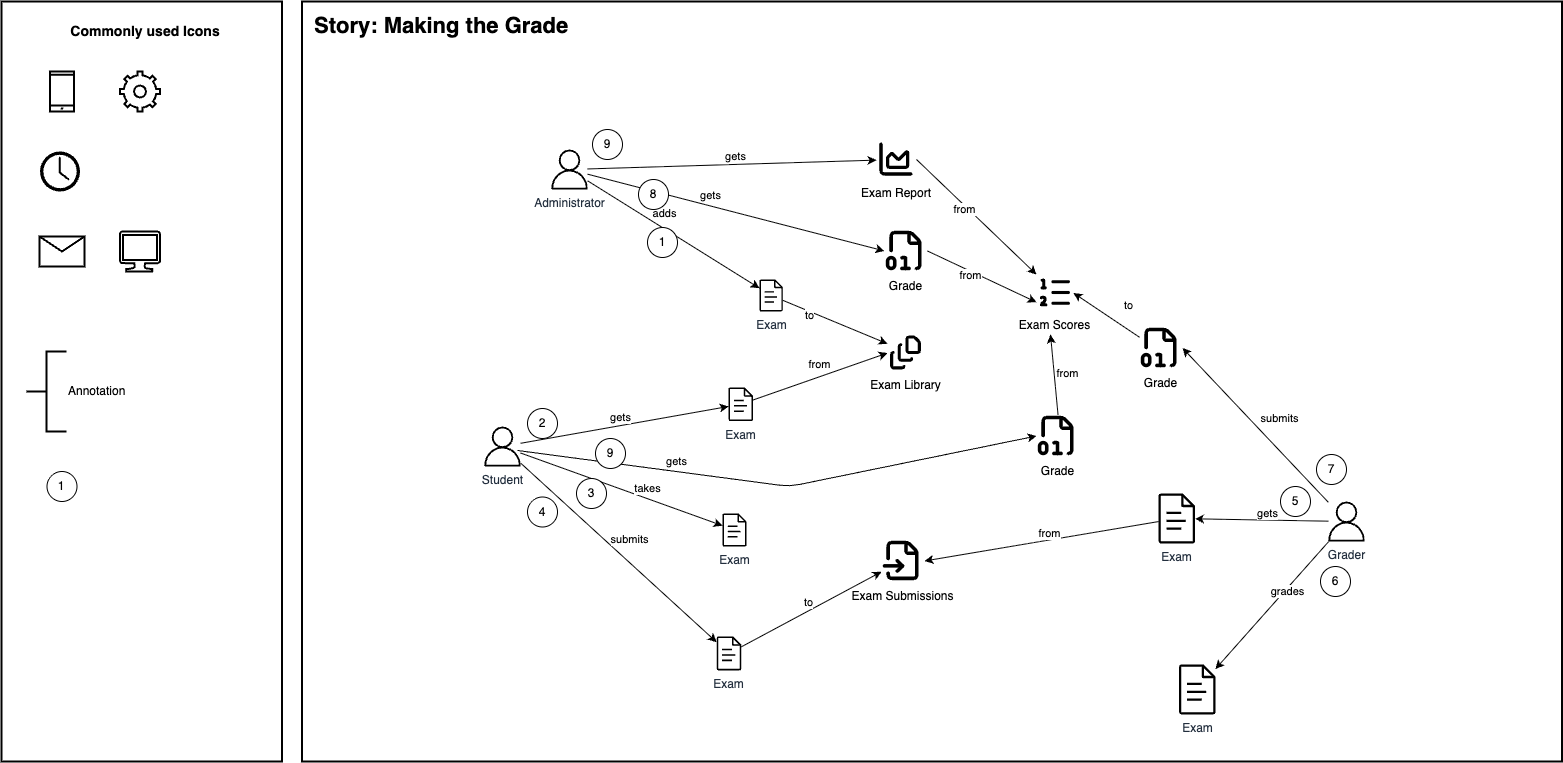

The diagram above was exported from draw.io. Its source (the exported page's mxGraphModel, read from the mxfile embedded in the PNG):
<mxGraphModel dx="1733" dy="1558" grid="0" gridSize="10" guides="1" tooltips="1" connect="1" arrows="1" fold="1" page="0" pageScale="1" pageWidth="850" pageHeight="1100" math="0" shadow="0">
  <root>
    <mxCell id="0" />
    <mxCell id="1" parent="0" />
    <mxCell id="15" value="" style="rounded=0;whiteSpace=wrap;html=1;fillColor=none;strokeWidth=2;" parent="1" vertex="1">
      <mxGeometry x="-340" y="140" width="280.5" height="760" as="geometry" />
    </mxCell>
    <mxCell id="20" value="" style="html=1;verticalLabelPosition=bottom;align=center;labelBackgroundColor=#ffffff;verticalAlign=top;strokeWidth=2;shadow=0;dashed=0;shape=mxgraph.ios7.icons.settings;" parent="1" vertex="1">
      <mxGeometry x="-221.5" y="210" width="40" height="40" as="geometry" />
    </mxCell>
    <mxCell id="21" value="" style="verticalLabelPosition=bottom;html=1;verticalAlign=top;align=center;shape=mxgraph.azure.computer;pointerEvents=1;strokeColor=#000000;fillColor=default;strokeWidth=2;" parent="1" vertex="1">
      <mxGeometry x="-221.5" y="370" width="40" height="40" as="geometry" />
    </mxCell>
    <mxCell id="22" value="" style="html=1;verticalLabelPosition=bottom;align=center;labelBackgroundColor=#ffffff;verticalAlign=top;strokeWidth=2;shadow=0;dashed=0;shape=mxgraph.ios7.icons.smartphone;" parent="1" vertex="1">
      <mxGeometry x="-291.5" y="210" width="24" height="40" as="geometry" />
    </mxCell>
    <mxCell id="23" value="" style="sketch=0;pointerEvents=1;shadow=0;dashed=0;html=1;strokeColor=none;fillColor=#000000;labelPosition=center;verticalLabelPosition=bottom;verticalAlign=top;outlineConnect=0;align=center;shape=mxgraph.office.concepts.clock;" parent="1" vertex="1">
      <mxGeometry x="-301.5" y="290" width="40" height="40" as="geometry" />
    </mxCell>
    <mxCell id="24" value="" style="shape=message;html=1;html=1;outlineConnect=0;labelPosition=center;verticalLabelPosition=bottom;align=center;verticalAlign=top;strokeWidth=2;" parent="1" vertex="1">
      <mxGeometry x="-302" y="375" width="45" height="30" as="geometry" />
    </mxCell>
    <mxCell id="25" value="Annotation" style="strokeWidth=2;html=1;shape=mxgraph.flowchart.annotation_2;align=left;labelPosition=right;pointerEvents=1;" parent="1" vertex="1">
      <mxGeometry x="-315" y="490" width="40" height="80" as="geometry" />
    </mxCell>
    <mxCell id="26" value="" style="rounded=0;whiteSpace=wrap;html=1;fillColor=none;strokeWidth=2;" parent="1" vertex="1">
      <mxGeometry x="-39.5" y="140" width="1260" height="760" as="geometry" />
    </mxCell>
    <mxCell id="28" value="1" style="ellipse;whiteSpace=wrap;html=1;aspect=fixed;" parent="1" vertex="1">
      <mxGeometry x="-294.5" y="610" width="30" height="30" as="geometry" />
    </mxCell>
    <mxCell id="29" value="Story: Making the Grade" style="text;html=1;align=left;verticalAlign=middle;whiteSpace=wrap;rounded=0;fontSize=22;fontStyle=1" parent="1" vertex="1">
      <mxGeometry x="-29.5" y="150" width="900" height="30" as="geometry" />
    </mxCell>
    <mxCell id="30" value="Commonly used Icons" style="text;html=1;align=center;verticalAlign=middle;whiteSpace=wrap;rounded=0;fontSize=14;fontStyle=1" parent="1" vertex="1">
      <mxGeometry x="-291.5" y="160" width="190" height="20" as="geometry" />
    </mxCell>
    <mxCell id="108" style="edgeStyle=none;html=1;" edge="1" parent="1" source="110" target="118">
      <mxGeometry relative="1" as="geometry" />
    </mxCell>
    <mxCell id="109" value="gets" style="edgeLabel;html=1;align=center;verticalAlign=middle;resizable=0;points=[];" vertex="1" connectable="0" parent="108">
      <mxGeometry x="-0.0565" y="1" relative="1" as="geometry">
        <mxPoint y="-9" as="offset" />
      </mxGeometry>
    </mxCell>
    <mxCell id="110" value="Student" style="sketch=0;outlineConnect=0;fontColor=#232F3E;gradientColor=none;fillColor=#000000;strokeColor=none;dashed=0;verticalLabelPosition=bottom;verticalAlign=top;align=center;html=1;fontSize=12;fontStyle=0;aspect=fixed;pointerEvents=1;shape=mxgraph.aws4.user;" vertex="1" parent="1">
      <mxGeometry x="141.00000000000003" y="565" width="40" height="40" as="geometry" />
    </mxCell>
    <mxCell id="111" style="edgeStyle=none;html=1;" edge="1" parent="1" source="170" target="117">
      <mxGeometry relative="1" as="geometry" />
    </mxCell>
    <mxCell id="112" value="adds" style="edgeLabel;html=1;align=center;verticalAlign=middle;resizable=0;points=[];" vertex="1" connectable="0" parent="111">
      <mxGeometry x="-0.2641" y="-4" relative="1" as="geometry">
        <mxPoint x="14" y="-12" as="offset" />
      </mxGeometry>
    </mxCell>
    <mxCell id="114" value="Grader" style="sketch=0;outlineConnect=0;fontColor=#232F3E;gradientColor=none;fillColor=#000000;strokeColor=none;dashed=0;verticalLabelPosition=bottom;verticalAlign=top;align=center;html=1;fontSize=12;fontStyle=0;aspect=fixed;pointerEvents=1;shape=mxgraph.aws4.user;" vertex="1" parent="1">
      <mxGeometry x="985" y="640" width="40" height="40" as="geometry" />
    </mxCell>
    <mxCell id="115" style="edgeStyle=none;html=1;entryX=0;entryY=0.5;entryDx=0;entryDy=0;" edge="1" parent="1" source="118" target="139">
      <mxGeometry relative="1" as="geometry">
        <mxPoint x="631.0572727272729" y="595.0511847665848" as="targetPoint" />
      </mxGeometry>
    </mxCell>
    <mxCell id="116" value="from" style="edgeLabel;html=1;align=center;verticalAlign=middle;resizable=0;points=[];" vertex="1" connectable="0" parent="115">
      <mxGeometry x="0.183" relative="1" as="geometry">
        <mxPoint x="-15" y="-9" as="offset" />
      </mxGeometry>
    </mxCell>
    <mxCell id="117" value="Exam" style="sketch=0;outlineConnect=0;fontColor=#232F3E;gradientColor=none;fillColor=#000000;strokeColor=none;dashed=0;verticalLabelPosition=bottom;verticalAlign=top;align=center;html=1;fontSize=12;fontStyle=0;aspect=fixed;pointerEvents=1;shape=mxgraph.aws4.document;" vertex="1" parent="1">
      <mxGeometry x="418" y="418" width="23.39" height="32" as="geometry" />
    </mxCell>
    <mxCell id="118" value="Exam" style="sketch=0;outlineConnect=0;fontColor=#232F3E;gradientColor=none;fillColor=#000000;strokeColor=none;dashed=0;verticalLabelPosition=bottom;verticalAlign=top;align=center;html=1;fontSize=12;fontStyle=0;aspect=fixed;pointerEvents=1;shape=mxgraph.aws4.document;" vertex="1" parent="1">
      <mxGeometry x="387" y="526" width="24.54" height="33.58" as="geometry" />
    </mxCell>
    <mxCell id="119" value="Exam" style="sketch=0;outlineConnect=0;fontColor=#232F3E;gradientColor=none;fillColor=#000000;strokeColor=none;dashed=0;verticalLabelPosition=bottom;verticalAlign=top;align=center;html=1;fontSize=12;fontStyle=0;aspect=fixed;pointerEvents=1;shape=mxgraph.aws4.document;" vertex="1" parent="1">
      <mxGeometry x="817" y="632" width="36.54" height="50" as="geometry" />
    </mxCell>
    <mxCell id="120" style="edgeStyle=none;html=1;" edge="1" parent="1" source="114" target="119">
      <mxGeometry relative="1" as="geometry">
        <mxPoint x="183" y="914" as="sourcePoint" />
        <mxPoint x="388" y="919" as="targetPoint" />
      </mxGeometry>
    </mxCell>
    <mxCell id="121" value="gets" style="edgeLabel;html=1;align=center;verticalAlign=middle;resizable=0;points=[];" vertex="1" connectable="0" parent="120">
      <mxGeometry x="-0.0565" y="1" relative="1" as="geometry">
        <mxPoint y="-9" as="offset" />
      </mxGeometry>
    </mxCell>
    <mxCell id="122" style="edgeStyle=none;html=1;entryX=0;entryY=0.75;entryDx=0;entryDy=0;" edge="1" parent="1" source="124" target="140">
      <mxGeometry relative="1" as="geometry">
        <mxPoint x="380.99999999999994" y="765.61" as="sourcePoint" />
        <mxPoint x="586" y="770.61" as="targetPoint" />
      </mxGeometry>
    </mxCell>
    <mxCell id="123" value="to" style="edgeLabel;html=1;align=center;verticalAlign=middle;resizable=0;points=[];" vertex="1" connectable="0" parent="122">
      <mxGeometry x="-0.0565" y="1" relative="1" as="geometry">
        <mxPoint y="-9" as="offset" />
      </mxGeometry>
    </mxCell>
    <mxCell id="124" value="Exam" style="sketch=0;outlineConnect=0;fontColor=#232F3E;gradientColor=none;fillColor=#000000;strokeColor=none;dashed=0;verticalLabelPosition=bottom;verticalAlign=top;align=center;html=1;fontSize=12;fontStyle=0;aspect=fixed;pointerEvents=1;shape=mxgraph.aws4.document;" vertex="1" parent="1">
      <mxGeometry x="375.11" y="775" width="24.77" height="33.89" as="geometry" />
    </mxCell>
    <mxCell id="125" style="edgeStyle=none;html=1;" edge="1" parent="1" source="110" target="124">
      <mxGeometry relative="1" as="geometry">
        <mxPoint x="179" y="660" as="sourcePoint" />
        <mxPoint x="384" y="665" as="targetPoint" />
      </mxGeometry>
    </mxCell>
    <mxCell id="126" value="submits" style="edgeLabel;html=1;align=center;verticalAlign=middle;resizable=0;points=[];" vertex="1" connectable="0" parent="125">
      <mxGeometry x="-0.0565" y="1" relative="1" as="geometry">
        <mxPoint x="15" y="-8" as="offset" />
      </mxGeometry>
    </mxCell>
    <mxCell id="127" style="edgeStyle=none;html=1;" edge="1" parent="1" source="110" target="129">
      <mxGeometry relative="1" as="geometry">
        <mxPoint x="187" y="679" as="sourcePoint" />
      </mxGeometry>
    </mxCell>
    <mxCell id="128" value="takes" style="edgeLabel;html=1;align=center;verticalAlign=middle;resizable=0;points=[];" vertex="1" connectable="0" parent="127">
      <mxGeometry x="-0.0565" y="1" relative="1" as="geometry">
        <mxPoint x="31" y="1" as="offset" />
      </mxGeometry>
    </mxCell>
    <mxCell id="129" value="Exam" style="sketch=0;outlineConnect=0;fontColor=#232F3E;gradientColor=none;fillColor=#000000;strokeColor=none;dashed=0;verticalLabelPosition=bottom;verticalAlign=top;align=center;html=1;fontSize=12;fontStyle=0;aspect=fixed;pointerEvents=1;shape=mxgraph.aws4.document;" vertex="1" parent="1">
      <mxGeometry x="381" y="652" width="24.12" height="33" as="geometry" />
    </mxCell>
    <mxCell id="130" style="edgeStyle=none;html=1;entryX=1;entryY=0.5;entryDx=0;entryDy=0;" edge="1" parent="1" source="119" target="140">
      <mxGeometry relative="1" as="geometry">
        <mxPoint x="420.53999999999996" y="823" as="sourcePoint" />
        <mxPoint x="673" y="851" as="targetPoint" />
      </mxGeometry>
    </mxCell>
    <mxCell id="131" value="from" style="edgeLabel;html=1;align=center;verticalAlign=middle;resizable=0;points=[];" vertex="1" connectable="0" parent="130">
      <mxGeometry x="-0.0565" y="1" relative="1" as="geometry">
        <mxPoint y="-9" as="offset" />
      </mxGeometry>
    </mxCell>
    <mxCell id="132" style="edgeStyle=none;html=1;" edge="1" parent="1" source="114" target="134">
      <mxGeometry relative="1" as="geometry">
        <mxPoint x="192" y="948" as="sourcePoint" />
      </mxGeometry>
    </mxCell>
    <mxCell id="133" value="grades" style="edgeLabel;html=1;align=center;verticalAlign=middle;resizable=0;points=[];" vertex="1" connectable="0" parent="132">
      <mxGeometry x="-0.0565" y="1" relative="1" as="geometry">
        <mxPoint x="10" y="-12" as="offset" />
      </mxGeometry>
    </mxCell>
    <mxCell id="134" value="Exam" style="sketch=0;outlineConnect=0;fontColor=#232F3E;gradientColor=none;fillColor=#000000;strokeColor=none;dashed=0;verticalLabelPosition=bottom;verticalAlign=top;align=center;html=1;fontSize=12;fontStyle=0;aspect=fixed;pointerEvents=1;shape=mxgraph.aws4.document;" vertex="1" parent="1">
      <mxGeometry x="837.5" y="803" width="36.54" height="50" as="geometry" />
    </mxCell>
    <mxCell id="135" style="edgeStyle=none;html=1;entryX=1;entryY=0.5;entryDx=0;entryDy=0;" edge="1" parent="1" source="114" target="141">
      <mxGeometry relative="1" as="geometry">
        <mxPoint x="192" y="1050" as="sourcePoint" />
        <mxPoint x="791.451818181818" y="807.4462050270101" as="targetPoint" />
      </mxGeometry>
    </mxCell>
    <mxCell id="136" value="submits" style="edgeLabel;html=1;align=center;verticalAlign=middle;resizable=0;points=[];" vertex="1" connectable="0" parent="135">
      <mxGeometry x="-0.0565" y="1" relative="1" as="geometry">
        <mxPoint x="19" y="-13" as="offset" />
      </mxGeometry>
    </mxCell>
    <mxCell id="137" style="edgeStyle=none;html=1;entryX=0;entryY=0.25;entryDx=0;entryDy=0;" edge="1" parent="1" source="117" target="139">
      <mxGeometry relative="1" as="geometry">
        <mxPoint x="430" y="438" as="sourcePoint" />
        <mxPoint x="641" y="439" as="targetPoint" />
      </mxGeometry>
    </mxCell>
    <mxCell id="138" value="to" style="edgeLabel;html=1;align=center;verticalAlign=middle;resizable=0;points=[];" vertex="1" connectable="0" parent="137">
      <mxGeometry x="0.183" relative="1" as="geometry">
        <mxPoint x="-37" y="-12" as="offset" />
      </mxGeometry>
    </mxCell>
    <mxCell id="139" value="Exam Library" style="shape=image;imageAspect=0;aspect=fixed;verticalLabelPosition=bottom;verticalAlign=top;image=data:image/svg+xml,(base64 omitted: 640 chars);" vertex="1" parent="1">
      <mxGeometry x="546" y="473" width="37" height="37" as="geometry" />
    </mxCell>
    <mxCell id="140" value="Exam Submissions" style="shape=image;imageAspect=0;aspect=fixed;verticalLabelPosition=bottom;verticalAlign=top;image=data:image/svg+xml,(base64 omitted: 600 chars);" vertex="1" parent="1">
      <mxGeometry x="540" y="678" width="43" height="43" as="geometry" />
    </mxCell>
    <mxCell id="141" value="Grade" style="shape=image;imageAspect=0;aspect=fixed;verticalLabelPosition=bottom;verticalAlign=top;image=data:image/svg+xml,(base64 omitted: 636 chars);" vertex="1" parent="1">
      <mxGeometry x="798" y="465" width="43" height="43" as="geometry" />
    </mxCell>
    <mxCell id="142" value="1" style="ellipse;whiteSpace=wrap;html=1;aspect=fixed;" vertex="1" parent="1">
      <mxGeometry x="306" y="366" width="30" height="30" as="geometry" />
    </mxCell>
    <mxCell id="143" value="2" style="ellipse;whiteSpace=wrap;html=1;aspect=fixed;" vertex="1" parent="1">
      <mxGeometry x="186" y="547" width="30" height="30" as="geometry" />
    </mxCell>
    <mxCell id="144" value="3" style="ellipse;whiteSpace=wrap;html=1;aspect=fixed;" vertex="1" parent="1">
      <mxGeometry x="235" y="617" width="30" height="30" as="geometry" />
    </mxCell>
    <mxCell id="145" value="4" style="ellipse;whiteSpace=wrap;html=1;aspect=fixed;" vertex="1" parent="1">
      <mxGeometry x="186" y="635.5" width="30" height="30" as="geometry" />
    </mxCell>
    <mxCell id="146" value="5" style="ellipse;whiteSpace=wrap;html=1;aspect=fixed;" vertex="1" parent="1">
      <mxGeometry x="939" y="625" width="30" height="30" as="geometry" />
    </mxCell>
    <mxCell id="147" value="6" style="ellipse;whiteSpace=wrap;html=1;aspect=fixed;" vertex="1" parent="1">
      <mxGeometry x="979" y="705" width="30" height="30" as="geometry" />
    </mxCell>
    <mxCell id="148" value="7" style="ellipse;whiteSpace=wrap;html=1;aspect=fixed;" vertex="1" parent="1">
      <mxGeometry x="975" y="593" width="30" height="30" as="geometry" />
    </mxCell>
    <mxCell id="149" value="Exam Scores" style="shape=image;imageAspect=0;aspect=fixed;verticalLabelPosition=bottom;verticalAlign=top;image=data:image/svg+xml,(base64 omitted: 556 chars);" vertex="1" parent="1">
      <mxGeometry x="695" y="413" width="37" height="37" as="geometry" />
    </mxCell>
    <mxCell id="150" style="edgeStyle=none;html=1;entryX=1;entryY=0.5;entryDx=0;entryDy=0;exitX=0;exitY=0.25;exitDx=0;exitDy=0;" edge="1" parent="1" source="141" target="149">
      <mxGeometry relative="1" as="geometry">
        <mxPoint x="858" y="529" as="sourcePoint" />
        <mxPoint x="712" y="375" as="targetPoint" />
      </mxGeometry>
    </mxCell>
    <mxCell id="151" value="to" style="edgeLabel;html=1;align=center;verticalAlign=middle;resizable=0;points=[];" vertex="1" connectable="0" parent="150">
      <mxGeometry x="-0.0565" y="1" relative="1" as="geometry">
        <mxPoint x="19" y="-13" as="offset" />
      </mxGeometry>
    </mxCell>
    <mxCell id="152" style="edgeStyle=none;html=1;entryX=0;entryY=0.5;entryDx=0;entryDy=0;" edge="1" parent="1" source="170" target="173">
      <mxGeometry relative="1" as="geometry">
        <mxPoint x="176" y="403" as="sourcePoint" />
        <mxPoint x="456" y="391" as="targetPoint" />
      </mxGeometry>
    </mxCell>
    <mxCell id="153" value="gets" style="edgeLabel;html=1;align=center;verticalAlign=middle;resizable=0;points=[];" vertex="1" connectable="0" parent="152">
      <mxGeometry x="-0.2641" y="-4" relative="1" as="geometry">
        <mxPoint x="14" y="-12" as="offset" />
      </mxGeometry>
    </mxCell>
    <mxCell id="154" style="edgeStyle=none;html=1;entryX=0;entryY=0.5;entryDx=0;entryDy=0;" edge="1" parent="1" target="158">
      <mxGeometry relative="1" as="geometry">
        <mxPoint x="176" y="589" as="sourcePoint" />
        <mxPoint x="590" y="584" as="targetPoint" />
        <Array as="points">
          <mxPoint x="448" y="625" />
        </Array>
      </mxGeometry>
    </mxCell>
    <mxCell id="155" value="gets" style="edgeLabel;html=1;align=center;verticalAlign=middle;resizable=0;points=[];" vertex="1" connectable="0" parent="154">
      <mxGeometry x="-0.2641" y="-4" relative="1" as="geometry">
        <mxPoint x="-33" y="-19" as="offset" />
      </mxGeometry>
    </mxCell>
    <mxCell id="156" value="8" style="ellipse;whiteSpace=wrap;html=1;aspect=fixed;" vertex="1" parent="1">
      <mxGeometry x="297" y="318" width="30" height="30" as="geometry" />
    </mxCell>
    <mxCell id="157" value="9" style="ellipse;whiteSpace=wrap;html=1;aspect=fixed;" vertex="1" parent="1">
      <mxGeometry x="254" y="577" width="30" height="30" as="geometry" />
    </mxCell>
    <mxCell id="158" value="Grade" style="shape=image;imageAspect=0;aspect=fixed;verticalLabelPosition=bottom;verticalAlign=top;image=data:image/svg+xml,(base64 omitted: 636 chars);" vertex="1" parent="1">
      <mxGeometry x="695" y="553" width="43" height="43" as="geometry" />
    </mxCell>
    <mxCell id="159" style="edgeStyle=none;html=1;exitX=0.5;exitY=0;exitDx=0;exitDy=0;" edge="1" parent="1" source="158">
      <mxGeometry relative="1" as="geometry">
        <mxPoint x="808" y="486" as="sourcePoint" />
        <mxPoint x="709" y="473" as="targetPoint" />
      </mxGeometry>
    </mxCell>
    <mxCell id="160" value="from" style="edgeLabel;html=1;align=center;verticalAlign=middle;resizable=0;points=[];" vertex="1" connectable="0" parent="159">
      <mxGeometry x="-0.0565" y="1" relative="1" as="geometry">
        <mxPoint x="13" y="-5" as="offset" />
      </mxGeometry>
    </mxCell>
    <mxCell id="161" value="Exam Report" style="shape=image;imageAspect=0;aspect=fixed;verticalLabelPosition=bottom;verticalAlign=top;image=data:image/svg+xml,(base64 omitted: 588 chars);" vertex="1" parent="1">
      <mxGeometry x="535" y="278" width="40" height="40" as="geometry" />
    </mxCell>
    <mxCell id="168" style="edgeStyle=none;html=1;" edge="1" parent="1" source="170" target="161">
      <mxGeometry relative="1" as="geometry" />
    </mxCell>
    <mxCell id="169" value="gets" style="edgeLabel;html=1;align=center;verticalAlign=middle;resizable=0;points=[];" vertex="1" connectable="0" parent="168">
      <mxGeometry x="0.0034" relative="1" as="geometry">
        <mxPoint x="2" y="-9" as="offset" />
      </mxGeometry>
    </mxCell>
    <mxCell id="170" value="Administrator" style="sketch=0;outlineConnect=0;fontColor=#232F3E;gradientColor=none;fillColor=#000000;strokeColor=none;dashed=0;verticalLabelPosition=bottom;verticalAlign=top;align=center;html=1;fontSize=12;fontStyle=0;aspect=fixed;pointerEvents=1;shape=mxgraph.aws4.user;" vertex="1" parent="1">
      <mxGeometry x="208.00000000000003" y="288" width="40" height="40" as="geometry" />
    </mxCell>
    <mxCell id="171" style="edgeStyle=none;html=1;exitX=1;exitY=0.5;exitDx=0;exitDy=0;entryX=0;entryY=0.75;entryDx=0;entryDy=0;" edge="1" parent="1" source="173" target="149">
      <mxGeometry relative="1" as="geometry" />
    </mxCell>
    <mxCell id="172" value="from" style="edgeLabel;html=1;align=center;verticalAlign=middle;resizable=0;points=[];" vertex="1" connectable="0" parent="171">
      <mxGeometry x="-0.1952" y="-3" relative="1" as="geometry">
        <mxPoint as="offset" />
      </mxGeometry>
    </mxCell>
    <mxCell id="173" value="Grade" style="shape=image;imageAspect=0;aspect=fixed;verticalLabelPosition=bottom;verticalAlign=top;image=data:image/svg+xml,(base64 omitted: 636 chars);" vertex="1" parent="1">
      <mxGeometry x="543" y="368" width="43" height="43" as="geometry" />
    </mxCell>
    <mxCell id="174" style="edgeStyle=none;html=1;entryX=0;entryY=0;entryDx=0;entryDy=0;exitX=1;exitY=0.5;exitDx=0;exitDy=0;" edge="1" parent="1" source="161" target="149">
      <mxGeometry relative="1" as="geometry">
        <mxPoint x="256" y="317" as="sourcePoint" />
        <mxPoint x="545" y="309" as="targetPoint" />
      </mxGeometry>
    </mxCell>
    <mxCell id="175" value="from" style="edgeLabel;html=1;align=center;verticalAlign=middle;resizable=0;points=[];" vertex="1" connectable="0" parent="174">
      <mxGeometry x="-0.1738" y="-3" relative="1" as="geometry">
        <mxPoint as="offset" />
      </mxGeometry>
    </mxCell>
    <mxCell id="176" value="9" style="ellipse;whiteSpace=wrap;html=1;aspect=fixed;" vertex="1" parent="1">
      <mxGeometry x="251" y="268" width="30" height="30" as="geometry" />
    </mxCell>
  </root>
</mxGraphModel>